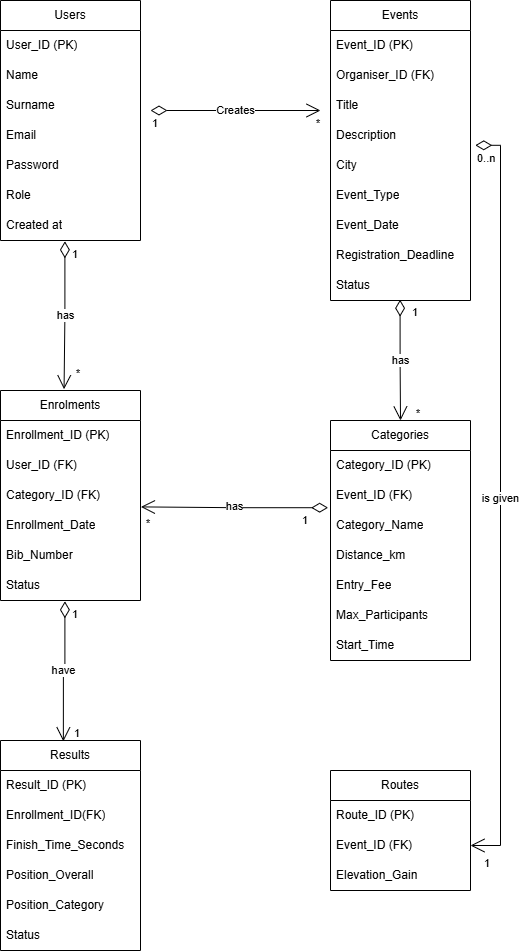

The diagram above was exported from draw.io. Its source (the exported page's mxGraphModel, read from the mxfile embedded in the PNG):
<mxGraphModel dx="991" dy="564" grid="1" gridSize="10" guides="1" tooltips="1" connect="1" arrows="1" fold="1" page="1" pageScale="1" pageWidth="827" pageHeight="1169" math="0" shadow="0">
  <root>
    <mxCell id="0" />
    <mxCell id="1" parent="0" />
    <mxCell id="tPoXrtoqEap8GtTn2uzz-1" parent="1" style="swimlane;fontStyle=0;childLayout=stackLayout;horizontal=1;startSize=30;horizontalStack=0;resizeParent=1;resizeParentMax=0;resizeLast=0;collapsible=1;marginBottom=0;whiteSpace=wrap;html=1;" value="Users" vertex="1">
      <mxGeometry height="240" width="140" x="60" y="50" as="geometry" />
    </mxCell>
    <mxCell id="tPoXrtoqEap8GtTn2uzz-2" parent="tPoXrtoqEap8GtTn2uzz-1" style="text;strokeColor=none;fillColor=none;align=left;verticalAlign=middle;spacingLeft=4;spacingRight=4;overflow=hidden;points=[[0,0.5],[1,0.5]];portConstraint=eastwest;rotatable=0;whiteSpace=wrap;html=1;" value="User_ID (PK)" vertex="1">
      <mxGeometry height="30" width="140" y="30" as="geometry" />
    </mxCell>
    <mxCell id="tPoXrtoqEap8GtTn2uzz-3" parent="tPoXrtoqEap8GtTn2uzz-1" style="text;strokeColor=none;fillColor=none;align=left;verticalAlign=middle;spacingLeft=4;spacingRight=4;overflow=hidden;points=[[0,0.5],[1,0.5]];portConstraint=eastwest;rotatable=0;whiteSpace=wrap;html=1;" value="Name&amp;nbsp;" vertex="1">
      <mxGeometry height="30" width="140" y="60" as="geometry" />
    </mxCell>
    <mxCell id="tPoXrtoqEap8GtTn2uzz-4" parent="tPoXrtoqEap8GtTn2uzz-1" style="text;strokeColor=none;fillColor=none;align=left;verticalAlign=middle;spacingLeft=4;spacingRight=4;overflow=hidden;points=[[0,0.5],[1,0.5]];portConstraint=eastwest;rotatable=0;whiteSpace=wrap;html=1;" value="Surname" vertex="1">
      <mxGeometry height="30" width="140" y="90" as="geometry" />
    </mxCell>
    <mxCell id="tPoXrtoqEap8GtTn2uzz-6" parent="tPoXrtoqEap8GtTn2uzz-1" style="text;strokeColor=none;fillColor=none;align=left;verticalAlign=middle;spacingLeft=4;spacingRight=4;overflow=hidden;points=[[0,0.5],[1,0.5]];portConstraint=eastwest;rotatable=0;whiteSpace=wrap;html=1;" value="Email" vertex="1">
      <mxGeometry height="30" width="140" y="120" as="geometry" />
    </mxCell>
    <mxCell id="tPoXrtoqEap8GtTn2uzz-5" parent="tPoXrtoqEap8GtTn2uzz-1" style="text;strokeColor=none;fillColor=none;align=left;verticalAlign=middle;spacingLeft=4;spacingRight=4;overflow=hidden;points=[[0,0.5],[1,0.5]];portConstraint=eastwest;rotatable=0;whiteSpace=wrap;html=1;" value="Password" vertex="1">
      <mxGeometry height="30" width="140" y="150" as="geometry" />
    </mxCell>
    <mxCell id="tPoXrtoqEap8GtTn2uzz-7" parent="tPoXrtoqEap8GtTn2uzz-1" style="text;strokeColor=none;fillColor=none;align=left;verticalAlign=middle;spacingLeft=4;spacingRight=4;overflow=hidden;points=[[0,0.5],[1,0.5]];portConstraint=eastwest;rotatable=0;whiteSpace=wrap;html=1;" value="Role" vertex="1">
      <mxGeometry height="30" width="140" y="180" as="geometry" />
    </mxCell>
    <mxCell id="tPoXrtoqEap8GtTn2uzz-8" parent="tPoXrtoqEap8GtTn2uzz-1" style="text;strokeColor=none;fillColor=none;align=left;verticalAlign=middle;spacingLeft=4;spacingRight=4;overflow=hidden;points=[[0,0.5],[1,0.5]];portConstraint=eastwest;rotatable=0;whiteSpace=wrap;html=1;" value="Created at" vertex="1">
      <mxGeometry height="30" width="140" y="210" as="geometry" />
    </mxCell>
    <mxCell id="tPoXrtoqEap8GtTn2uzz-9" parent="1" style="swimlane;fontStyle=0;childLayout=stackLayout;horizontal=1;startSize=30;horizontalStack=0;resizeParent=1;resizeParentMax=0;resizeLast=0;collapsible=1;marginBottom=0;whiteSpace=wrap;html=1;" value="Events" vertex="1">
      <mxGeometry height="300" width="140" x="390" y="50" as="geometry" />
    </mxCell>
    <mxCell id="tPoXrtoqEap8GtTn2uzz-10" parent="tPoXrtoqEap8GtTn2uzz-9" style="text;strokeColor=none;fillColor=none;align=left;verticalAlign=middle;spacingLeft=4;spacingRight=4;overflow=hidden;points=[[0,0.5],[1,0.5]];portConstraint=eastwest;rotatable=0;whiteSpace=wrap;html=1;" value="Event_ID (PK)" vertex="1">
      <mxGeometry height="30" width="140" y="30" as="geometry" />
    </mxCell>
    <mxCell id="tPoXrtoqEap8GtTn2uzz-11" parent="tPoXrtoqEap8GtTn2uzz-9" style="text;strokeColor=none;fillColor=none;align=left;verticalAlign=middle;spacingLeft=4;spacingRight=4;overflow=hidden;points=[[0,0.5],[1,0.5]];portConstraint=eastwest;rotatable=0;whiteSpace=wrap;html=1;" value="Organiser_ID (FK)" vertex="1">
      <mxGeometry height="30" width="140" y="60" as="geometry" />
    </mxCell>
    <mxCell id="tPoXrtoqEap8GtTn2uzz-12" parent="tPoXrtoqEap8GtTn2uzz-9" style="text;strokeColor=none;fillColor=none;align=left;verticalAlign=middle;spacingLeft=4;spacingRight=4;overflow=hidden;points=[[0,0.5],[1,0.5]];portConstraint=eastwest;rotatable=0;whiteSpace=wrap;html=1;" value="Title" vertex="1">
      <mxGeometry height="30" width="140" y="90" as="geometry" />
    </mxCell>
    <mxCell id="tPoXrtoqEap8GtTn2uzz-13" parent="tPoXrtoqEap8GtTn2uzz-9" style="text;strokeColor=none;fillColor=none;align=left;verticalAlign=middle;spacingLeft=4;spacingRight=4;overflow=hidden;points=[[0,0.5],[1,0.5]];portConstraint=eastwest;rotatable=0;whiteSpace=wrap;html=1;" value="Description" vertex="1">
      <mxGeometry height="30" width="140" y="120" as="geometry" />
    </mxCell>
    <mxCell id="tPoXrtoqEap8GtTn2uzz-14" parent="tPoXrtoqEap8GtTn2uzz-9" style="text;strokeColor=none;fillColor=none;align=left;verticalAlign=middle;spacingLeft=4;spacingRight=4;overflow=hidden;points=[[0,0.5],[1,0.5]];portConstraint=eastwest;rotatable=0;whiteSpace=wrap;html=1;" value="City" vertex="1">
      <mxGeometry height="30" width="140" y="150" as="geometry" />
    </mxCell>
    <mxCell id="tPoXrtoqEap8GtTn2uzz-15" parent="tPoXrtoqEap8GtTn2uzz-9" style="text;strokeColor=none;fillColor=none;align=left;verticalAlign=middle;spacingLeft=4;spacingRight=4;overflow=hidden;points=[[0,0.5],[1,0.5]];portConstraint=eastwest;rotatable=0;whiteSpace=wrap;html=1;" value="Event_Type" vertex="1">
      <mxGeometry height="30" width="140" y="180" as="geometry" />
    </mxCell>
    <mxCell id="tPoXrtoqEap8GtTn2uzz-16" parent="tPoXrtoqEap8GtTn2uzz-9" style="text;strokeColor=none;fillColor=none;align=left;verticalAlign=middle;spacingLeft=4;spacingRight=4;overflow=hidden;points=[[0,0.5],[1,0.5]];portConstraint=eastwest;rotatable=0;whiteSpace=wrap;html=1;" value="Event_Date" vertex="1">
      <mxGeometry height="30" width="140" y="210" as="geometry" />
    </mxCell>
    <mxCell id="tPoXrtoqEap8GtTn2uzz-17" parent="tPoXrtoqEap8GtTn2uzz-9" style="text;strokeColor=none;fillColor=none;align=left;verticalAlign=middle;spacingLeft=4;spacingRight=4;overflow=hidden;points=[[0,0.5],[1,0.5]];portConstraint=eastwest;rotatable=0;whiteSpace=wrap;html=1;" value="Registration_Deadline" vertex="1">
      <mxGeometry height="30" width="140" y="240" as="geometry" />
    </mxCell>
    <mxCell id="tPoXrtoqEap8GtTn2uzz-18" parent="tPoXrtoqEap8GtTn2uzz-9" style="text;strokeColor=none;fillColor=none;align=left;verticalAlign=middle;spacingLeft=4;spacingRight=4;overflow=hidden;points=[[0,0.5],[1,0.5]];portConstraint=eastwest;rotatable=0;whiteSpace=wrap;html=1;" value="Status" vertex="1">
      <mxGeometry height="30" width="140" y="270" as="geometry" />
    </mxCell>
    <mxCell id="tPoXrtoqEap8GtTn2uzz-19" parent="1" style="swimlane;fontStyle=0;childLayout=stackLayout;horizontal=1;startSize=30;horizontalStack=0;resizeParent=1;resizeParentMax=0;resizeLast=0;collapsible=1;marginBottom=0;whiteSpace=wrap;html=1;" value="Categories" vertex="1">
      <mxGeometry height="240" width="140" x="390" y="470" as="geometry" />
    </mxCell>
    <mxCell id="tPoXrtoqEap8GtTn2uzz-20" parent="tPoXrtoqEap8GtTn2uzz-19" style="text;strokeColor=none;fillColor=none;align=left;verticalAlign=middle;spacingLeft=4;spacingRight=4;overflow=hidden;points=[[0,0.5],[1,0.5]];portConstraint=eastwest;rotatable=0;whiteSpace=wrap;html=1;" value="Category_ID (PK)" vertex="1">
      <mxGeometry height="30" width="140" y="30" as="geometry" />
    </mxCell>
    <mxCell id="tPoXrtoqEap8GtTn2uzz-21" parent="tPoXrtoqEap8GtTn2uzz-19" style="text;strokeColor=none;fillColor=none;align=left;verticalAlign=middle;spacingLeft=4;spacingRight=4;overflow=hidden;points=[[0,0.5],[1,0.5]];portConstraint=eastwest;rotatable=0;whiteSpace=wrap;html=1;" value="Event_ID (FK)" vertex="1">
      <mxGeometry height="30" width="140" y="60" as="geometry" />
    </mxCell>
    <mxCell id="tPoXrtoqEap8GtTn2uzz-22" parent="tPoXrtoqEap8GtTn2uzz-19" style="text;strokeColor=none;fillColor=none;align=left;verticalAlign=middle;spacingLeft=4;spacingRight=4;overflow=hidden;points=[[0,0.5],[1,0.5]];portConstraint=eastwest;rotatable=0;whiteSpace=wrap;html=1;" value="Category_Name" vertex="1">
      <mxGeometry height="30" width="140" y="90" as="geometry" />
    </mxCell>
    <mxCell id="tPoXrtoqEap8GtTn2uzz-23" parent="tPoXrtoqEap8GtTn2uzz-19" style="text;strokeColor=none;fillColor=none;align=left;verticalAlign=middle;spacingLeft=4;spacingRight=4;overflow=hidden;points=[[0,0.5],[1,0.5]];portConstraint=eastwest;rotatable=0;whiteSpace=wrap;html=1;" value="Distance_km" vertex="1">
      <mxGeometry height="30" width="140" y="120" as="geometry" />
    </mxCell>
    <mxCell id="tPoXrtoqEap8GtTn2uzz-24" parent="tPoXrtoqEap8GtTn2uzz-19" style="text;strokeColor=none;fillColor=none;align=left;verticalAlign=middle;spacingLeft=4;spacingRight=4;overflow=hidden;points=[[0,0.5],[1,0.5]];portConstraint=eastwest;rotatable=0;whiteSpace=wrap;html=1;" value="Entry_Fee" vertex="1">
      <mxGeometry height="30" width="140" y="150" as="geometry" />
    </mxCell>
    <mxCell id="tPoXrtoqEap8GtTn2uzz-25" parent="tPoXrtoqEap8GtTn2uzz-19" style="text;strokeColor=none;fillColor=none;align=left;verticalAlign=middle;spacingLeft=4;spacingRight=4;overflow=hidden;points=[[0,0.5],[1,0.5]];portConstraint=eastwest;rotatable=0;whiteSpace=wrap;html=1;" value="Max_Participants" vertex="1">
      <mxGeometry height="30" width="140" y="180" as="geometry" />
    </mxCell>
    <mxCell id="tPoXrtoqEap8GtTn2uzz-26" parent="tPoXrtoqEap8GtTn2uzz-19" style="text;strokeColor=none;fillColor=none;align=left;verticalAlign=middle;spacingLeft=4;spacingRight=4;overflow=hidden;points=[[0,0.5],[1,0.5]];portConstraint=eastwest;rotatable=0;whiteSpace=wrap;html=1;" value="Start_Time" vertex="1">
      <mxGeometry height="30" width="140" y="210" as="geometry" />
    </mxCell>
    <mxCell id="tPoXrtoqEap8GtTn2uzz-27" parent="1" style="swimlane;fontStyle=0;childLayout=stackLayout;horizontal=1;startSize=30;horizontalStack=0;resizeParent=1;resizeParentMax=0;resizeLast=0;collapsible=1;marginBottom=0;whiteSpace=wrap;html=1;" value="Enrolments" vertex="1">
      <mxGeometry height="210" width="140" x="60" y="440" as="geometry" />
    </mxCell>
    <mxCell id="tPoXrtoqEap8GtTn2uzz-28" parent="tPoXrtoqEap8GtTn2uzz-27" style="text;strokeColor=none;fillColor=none;align=left;verticalAlign=middle;spacingLeft=4;spacingRight=4;overflow=hidden;points=[[0,0.5],[1,0.5]];portConstraint=eastwest;rotatable=0;whiteSpace=wrap;html=1;" value="Enrollment_ID (PK)" vertex="1">
      <mxGeometry height="30" width="140" y="30" as="geometry" />
    </mxCell>
    <mxCell id="tPoXrtoqEap8GtTn2uzz-29" parent="tPoXrtoqEap8GtTn2uzz-27" style="text;strokeColor=none;fillColor=none;align=left;verticalAlign=middle;spacingLeft=4;spacingRight=4;overflow=hidden;points=[[0,0.5],[1,0.5]];portConstraint=eastwest;rotatable=0;whiteSpace=wrap;html=1;" value="User_ID (FK)" vertex="1">
      <mxGeometry height="30" width="140" y="60" as="geometry" />
    </mxCell>
    <mxCell id="tPoXrtoqEap8GtTn2uzz-30" parent="tPoXrtoqEap8GtTn2uzz-27" style="text;strokeColor=none;fillColor=none;align=left;verticalAlign=middle;spacingLeft=4;spacingRight=4;overflow=hidden;points=[[0,0.5],[1,0.5]];portConstraint=eastwest;rotatable=0;whiteSpace=wrap;html=1;" value="Category_ID (FK)" vertex="1">
      <mxGeometry height="30" width="140" y="90" as="geometry" />
    </mxCell>
    <mxCell id="tPoXrtoqEap8GtTn2uzz-31" parent="tPoXrtoqEap8GtTn2uzz-27" style="text;strokeColor=none;fillColor=none;align=left;verticalAlign=middle;spacingLeft=4;spacingRight=4;overflow=hidden;points=[[0,0.5],[1,0.5]];portConstraint=eastwest;rotatable=0;whiteSpace=wrap;html=1;" value="Enrollment_Date" vertex="1">
      <mxGeometry height="30" width="140" y="120" as="geometry" />
    </mxCell>
    <mxCell id="tPoXrtoqEap8GtTn2uzz-32" parent="tPoXrtoqEap8GtTn2uzz-27" style="text;strokeColor=none;fillColor=none;align=left;verticalAlign=middle;spacingLeft=4;spacingRight=4;overflow=hidden;points=[[0,0.5],[1,0.5]];portConstraint=eastwest;rotatable=0;whiteSpace=wrap;html=1;" value="Bib_Number" vertex="1">
      <mxGeometry height="30" width="140" y="150" as="geometry" />
    </mxCell>
    <mxCell id="tPoXrtoqEap8GtTn2uzz-33" parent="tPoXrtoqEap8GtTn2uzz-27" style="text;strokeColor=none;fillColor=none;align=left;verticalAlign=middle;spacingLeft=4;spacingRight=4;overflow=hidden;points=[[0,0.5],[1,0.5]];portConstraint=eastwest;rotatable=0;whiteSpace=wrap;html=1;" value="Status" vertex="1">
      <mxGeometry height="30" width="140" y="180" as="geometry" />
    </mxCell>
    <mxCell id="tPoXrtoqEap8GtTn2uzz-34" parent="1" style="swimlane;fontStyle=0;childLayout=stackLayout;horizontal=1;startSize=30;horizontalStack=0;resizeParent=1;resizeParentMax=0;resizeLast=0;collapsible=1;marginBottom=0;whiteSpace=wrap;html=1;" value="Results" vertex="1">
      <mxGeometry height="210" width="140" x="60" y="790" as="geometry" />
    </mxCell>
    <mxCell id="tPoXrtoqEap8GtTn2uzz-35" parent="tPoXrtoqEap8GtTn2uzz-34" style="text;strokeColor=none;fillColor=none;align=left;verticalAlign=middle;spacingLeft=4;spacingRight=4;overflow=hidden;points=[[0,0.5],[1,0.5]];portConstraint=eastwest;rotatable=0;whiteSpace=wrap;html=1;" value="Result_ID (PK)" vertex="1">
      <mxGeometry height="30" width="140" y="30" as="geometry" />
    </mxCell>
    <mxCell id="tPoXrtoqEap8GtTn2uzz-36" parent="tPoXrtoqEap8GtTn2uzz-34" style="text;strokeColor=none;fillColor=none;align=left;verticalAlign=middle;spacingLeft=4;spacingRight=4;overflow=hidden;points=[[0,0.5],[1,0.5]];portConstraint=eastwest;rotatable=0;whiteSpace=wrap;html=1;" value="Enrollment_ID(FK)" vertex="1">
      <mxGeometry height="30" width="140" y="60" as="geometry" />
    </mxCell>
    <mxCell id="tPoXrtoqEap8GtTn2uzz-37" parent="tPoXrtoqEap8GtTn2uzz-34" style="text;strokeColor=none;fillColor=none;align=left;verticalAlign=middle;spacingLeft=4;spacingRight=4;overflow=hidden;points=[[0,0.5],[1,0.5]];portConstraint=eastwest;rotatable=0;whiteSpace=wrap;html=1;" value="Finish_Time_Seconds" vertex="1">
      <mxGeometry height="30" width="140" y="90" as="geometry" />
    </mxCell>
    <mxCell id="tPoXrtoqEap8GtTn2uzz-38" parent="tPoXrtoqEap8GtTn2uzz-34" style="text;strokeColor=none;fillColor=none;align=left;verticalAlign=middle;spacingLeft=4;spacingRight=4;overflow=hidden;points=[[0,0.5],[1,0.5]];portConstraint=eastwest;rotatable=0;whiteSpace=wrap;html=1;" value="Position_Overall" vertex="1">
      <mxGeometry height="30" width="140" y="120" as="geometry" />
    </mxCell>
    <mxCell id="tPoXrtoqEap8GtTn2uzz-39" parent="tPoXrtoqEap8GtTn2uzz-34" style="text;strokeColor=none;fillColor=none;align=left;verticalAlign=middle;spacingLeft=4;spacingRight=4;overflow=hidden;points=[[0,0.5],[1,0.5]];portConstraint=eastwest;rotatable=0;whiteSpace=wrap;html=1;" value="Position_Category" vertex="1">
      <mxGeometry height="30" width="140" y="150" as="geometry" />
    </mxCell>
    <mxCell id="tPoXrtoqEap8GtTn2uzz-40" parent="tPoXrtoqEap8GtTn2uzz-34" style="text;strokeColor=none;fillColor=none;align=left;verticalAlign=middle;spacingLeft=4;spacingRight=4;overflow=hidden;points=[[0,0.5],[1,0.5]];portConstraint=eastwest;rotatable=0;whiteSpace=wrap;html=1;" value="Status" vertex="1">
      <mxGeometry height="30" width="140" y="180" as="geometry" />
    </mxCell>
    <mxCell id="tPoXrtoqEap8GtTn2uzz-41" parent="1" style="swimlane;fontStyle=0;childLayout=stackLayout;horizontal=1;startSize=30;horizontalStack=0;resizeParent=1;resizeParentMax=0;resizeLast=0;collapsible=1;marginBottom=0;whiteSpace=wrap;html=1;" value="Routes" vertex="1">
      <mxGeometry height="120" width="140" x="390" y="820" as="geometry" />
    </mxCell>
    <mxCell id="tPoXrtoqEap8GtTn2uzz-42" parent="tPoXrtoqEap8GtTn2uzz-41" style="text;strokeColor=none;fillColor=none;align=left;verticalAlign=middle;spacingLeft=4;spacingRight=4;overflow=hidden;points=[[0,0.5],[1,0.5]];portConstraint=eastwest;rotatable=0;whiteSpace=wrap;html=1;" value="Route_ID (PK)" vertex="1">
      <mxGeometry height="30" width="140" y="30" as="geometry" />
    </mxCell>
    <mxCell id="tPoXrtoqEap8GtTn2uzz-43" parent="tPoXrtoqEap8GtTn2uzz-41" style="text;strokeColor=none;fillColor=none;align=left;verticalAlign=middle;spacingLeft=4;spacingRight=4;overflow=hidden;points=[[0,0.5],[1,0.5]];portConstraint=eastwest;rotatable=0;whiteSpace=wrap;html=1;" value="Event_ID (FK)" vertex="1">
      <mxGeometry height="30" width="140" y="60" as="geometry" />
    </mxCell>
    <mxCell id="tPoXrtoqEap8GtTn2uzz-44" parent="tPoXrtoqEap8GtTn2uzz-41" style="text;strokeColor=none;fillColor=none;align=left;verticalAlign=middle;spacingLeft=4;spacingRight=4;overflow=hidden;points=[[0,0.5],[1,0.5]];portConstraint=eastwest;rotatable=0;whiteSpace=wrap;html=1;" value="Elevation_Gain" vertex="1">
      <mxGeometry height="30" width="140" y="90" as="geometry" />
    </mxCell>
    <mxCell id="tPoXrtoqEap8GtTn2uzz-46" edge="1" parent="1" style="endArrow=open;html=1;endSize=12;startArrow=diamondThin;startSize=14;startFill=0;edgeStyle=orthogonalEdgeStyle;rounded=0;" value="Creates">
      <mxGeometry relative="1" as="geometry">
        <mxPoint x="210" y="160" as="sourcePoint" />
        <mxPoint x="380" y="160" as="targetPoint" />
      </mxGeometry>
    </mxCell>
    <mxCell id="tPoXrtoqEap8GtTn2uzz-47" connectable="0" parent="tPoXrtoqEap8GtTn2uzz-46" style="edgeLabel;resizable=0;html=1;align=left;verticalAlign=top;" value="1" vertex="1">
      <mxGeometry relative="1" x="-1" as="geometry" />
    </mxCell>
    <mxCell id="tPoXrtoqEap8GtTn2uzz-48" connectable="0" parent="tPoXrtoqEap8GtTn2uzz-46" style="edgeLabel;resizable=0;html=1;align=right;verticalAlign=top;" value="*" vertex="1">
      <mxGeometry relative="1" x="1" as="geometry" />
    </mxCell>
    <mxCell id="tPoXrtoqEap8GtTn2uzz-49" edge="1" parent="1" source="tPoXrtoqEap8GtTn2uzz-18" style="endArrow=open;html=1;endSize=12;startArrow=diamondThin;startSize=14;startFill=0;edgeStyle=orthogonalEdgeStyle;rounded=0;entryX=0.5;entryY=0;entryDx=0;entryDy=0;exitX=0.497;exitY=0.973;exitDx=0;exitDy=0;exitPerimeter=0;" target="tPoXrtoqEap8GtTn2uzz-19" value="has">
      <mxGeometry relative="1" as="geometry">
        <mxPoint x="330" y="390" as="sourcePoint" />
        <mxPoint x="490" y="390" as="targetPoint" />
      </mxGeometry>
    </mxCell>
    <mxCell id="tPoXrtoqEap8GtTn2uzz-50" connectable="0" parent="tPoXrtoqEap8GtTn2uzz-49" style="edgeLabel;resizable=0;html=1;align=left;verticalAlign=top;" value="1" vertex="1">
      <mxGeometry relative="1" x="-1" as="geometry">
        <mxPoint x="10" as="offset" />
      </mxGeometry>
    </mxCell>
    <mxCell id="tPoXrtoqEap8GtTn2uzz-51" connectable="0" parent="tPoXrtoqEap8GtTn2uzz-49" style="edgeLabel;resizable=0;html=1;align=right;verticalAlign=top;" value="*" vertex="1">
      <mxGeometry relative="1" x="1" as="geometry">
        <mxPoint x="20" y="-20" as="offset" />
      </mxGeometry>
    </mxCell>
    <mxCell id="tPoXrtoqEap8GtTn2uzz-54" edge="1" parent="1" source="tPoXrtoqEap8GtTn2uzz-8" style="endArrow=open;html=1;endSize=12;startArrow=diamondThin;startSize=14;startFill=0;edgeStyle=orthogonalEdgeStyle;rounded=0;exitX=0.46;exitY=1.027;exitDx=0;exitDy=0;exitPerimeter=0;entryX=0.454;entryY=-0.006;entryDx=0;entryDy=0;entryPerimeter=0;" target="tPoXrtoqEap8GtTn2uzz-27" value="has">
      <mxGeometry relative="1" as="geometry">
        <mxPoint x="330" y="390" as="sourcePoint" />
        <mxPoint x="490" y="390" as="targetPoint" />
      </mxGeometry>
    </mxCell>
    <mxCell id="tPoXrtoqEap8GtTn2uzz-55" connectable="0" parent="tPoXrtoqEap8GtTn2uzz-54" style="edgeLabel;resizable=0;html=1;align=left;verticalAlign=top;" value="1" vertex="1">
      <mxGeometry relative="1" x="-1" as="geometry">
        <mxPoint x="6" as="offset" />
      </mxGeometry>
    </mxCell>
    <mxCell id="tPoXrtoqEap8GtTn2uzz-56" connectable="0" parent="tPoXrtoqEap8GtTn2uzz-54" style="edgeLabel;resizable=0;html=1;align=right;verticalAlign=top;" value="*" vertex="1">
      <mxGeometry relative="1" x="1" as="geometry">
        <mxPoint x="16" y="-29" as="offset" />
      </mxGeometry>
    </mxCell>
    <mxCell id="tPoXrtoqEap8GtTn2uzz-57" edge="1" parent="1" source="tPoXrtoqEap8GtTn2uzz-22" style="endArrow=open;html=1;endSize=12;startArrow=diamondThin;startSize=14;startFill=0;edgeStyle=orthogonalEdgeStyle;rounded=0;entryX=1.003;entryY=-0.12;entryDx=0;entryDy=0;entryPerimeter=0;exitX=-0.017;exitY=-0.093;exitDx=0;exitDy=0;exitPerimeter=0;" target="tPoXrtoqEap8GtTn2uzz-31" value="has">
      <mxGeometry relative="1" as="geometry">
        <mxPoint x="330" y="690" as="sourcePoint" />
        <mxPoint x="490" y="690" as="targetPoint" />
      </mxGeometry>
    </mxCell>
    <mxCell id="tPoXrtoqEap8GtTn2uzz-58" connectable="0" parent="tPoXrtoqEap8GtTn2uzz-57" style="edgeLabel;resizable=0;html=1;align=left;verticalAlign=top;" value="1" vertex="1">
      <mxGeometry relative="1" x="-1" as="geometry">
        <mxPoint x="-28" as="offset" />
      </mxGeometry>
    </mxCell>
    <mxCell id="tPoXrtoqEap8GtTn2uzz-59" connectable="0" parent="tPoXrtoqEap8GtTn2uzz-57" style="edgeLabel;resizable=0;html=1;align=right;verticalAlign=top;" value="*" vertex="1">
      <mxGeometry relative="1" x="1" as="geometry">
        <mxPoint x="10" y="4" as="offset" />
      </mxGeometry>
    </mxCell>
    <mxCell id="tPoXrtoqEap8GtTn2uzz-60" edge="1" parent="1" source="tPoXrtoqEap8GtTn2uzz-33" style="endArrow=open;html=1;endSize=12;startArrow=diamondThin;startSize=14;startFill=0;edgeStyle=orthogonalEdgeStyle;rounded=0;entryX=0.449;entryY=0.004;entryDx=0;entryDy=0;entryPerimeter=0;exitX=0.46;exitY=1.027;exitDx=0;exitDy=0;exitPerimeter=0;" target="tPoXrtoqEap8GtTn2uzz-34" value="have">
      <mxGeometry relative="1" as="geometry">
        <mxPoint x="330" y="690" as="sourcePoint" />
        <mxPoint x="490" y="690" as="targetPoint" />
      </mxGeometry>
    </mxCell>
    <mxCell id="tPoXrtoqEap8GtTn2uzz-61" connectable="0" parent="tPoXrtoqEap8GtTn2uzz-60" style="edgeLabel;resizable=0;html=1;align=left;verticalAlign=top;" value="1" vertex="1">
      <mxGeometry relative="1" x="-1" as="geometry">
        <mxPoint x="6" as="offset" />
      </mxGeometry>
    </mxCell>
    <mxCell id="tPoXrtoqEap8GtTn2uzz-62" connectable="0" parent="tPoXrtoqEap8GtTn2uzz-60" style="edgeLabel;resizable=0;html=1;align=right;verticalAlign=top;" value="1" vertex="1">
      <mxGeometry relative="1" x="1" as="geometry">
        <mxPoint x="17" y="-21" as="offset" />
      </mxGeometry>
    </mxCell>
    <mxCell id="tPoXrtoqEap8GtTn2uzz-63" edge="1" parent="1" source="tPoXrtoqEap8GtTn2uzz-13" style="endArrow=open;html=1;endSize=12;startArrow=diamondThin;startSize=14;startFill=0;edgeStyle=orthogonalEdgeStyle;rounded=0;exitX=1.034;exitY=0.827;exitDx=0;exitDy=0;exitPerimeter=0;entryX=1;entryY=0.5;entryDx=0;entryDy=0;" target="tPoXrtoqEap8GtTn2uzz-43" value="is given">
      <mxGeometry relative="1" as="geometry">
        <Array as="points">
          <mxPoint x="560" y="195" />
          <mxPoint x="560" y="895" />
        </Array>
        <mxPoint x="330" y="490" as="sourcePoint" />
        <mxPoint x="490" y="490" as="targetPoint" />
      </mxGeometry>
    </mxCell>
    <mxCell id="tPoXrtoqEap8GtTn2uzz-64" connectable="0" parent="tPoXrtoqEap8GtTn2uzz-63" style="edgeLabel;resizable=0;html=1;align=left;verticalAlign=top;" value="0..n" vertex="1">
      <mxGeometry relative="1" x="-1" as="geometry" />
    </mxCell>
    <mxCell id="tPoXrtoqEap8GtTn2uzz-65" connectable="0" parent="tPoXrtoqEap8GtTn2uzz-63" style="edgeLabel;resizable=0;html=1;align=right;verticalAlign=top;" value="1" vertex="1">
      <mxGeometry relative="1" x="1" as="geometry">
        <mxPoint x="20" y="5" as="offset" />
      </mxGeometry>
    </mxCell>
  </root>
</mxGraphModel>